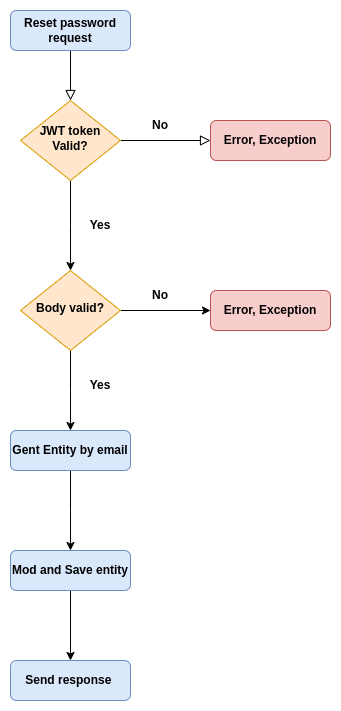

The diagram above was exported from draw.io. Its source (the exported page's mxGraphModel, read from the mxfile embedded in the PNG):
<mxGraphModel dx="2004" dy="1203" grid="1" gridSize="10" guides="1" tooltips="1" connect="1" arrows="1" fold="1" page="1" pageScale="1" pageWidth="827" pageHeight="1169" math="0" shadow="0">
  <root>
    <mxCell id="0" />
    <mxCell id="1" parent="0" />
    <mxCell id="n6IYV7LDI3lr9hLzmZud-1" value="" style="rounded=0;html=1;jettySize=auto;orthogonalLoop=1;fontSize=11;endArrow=block;endFill=0;endSize=8;strokeWidth=1;shadow=0;labelBackgroundColor=none;edgeStyle=orthogonalEdgeStyle;" edge="1" parent="1" source="n6IYV7LDI3lr9hLzmZud-2" target="n6IYV7LDI3lr9hLzmZud-5">
      <mxGeometry relative="1" as="geometry" />
    </mxCell>
    <mxCell id="n6IYV7LDI3lr9hLzmZud-2" value="Reset password request" style="rounded=1;whiteSpace=wrap;html=1;fontSize=12;glass=0;strokeWidth=1;shadow=0;fillColor=#dae8fc;strokeColor=#6c8ebf;fontStyle=1" vertex="1" parent="1">
      <mxGeometry x="160" y="80" width="120" height="40" as="geometry" />
    </mxCell>
    <mxCell id="n6IYV7LDI3lr9hLzmZud-3" value="" style="edgeStyle=orthogonalEdgeStyle;rounded=0;html=1;jettySize=auto;orthogonalLoop=1;fontSize=11;endArrow=block;endFill=0;endSize=8;strokeWidth=1;shadow=0;labelBackgroundColor=none;" edge="1" parent="1" source="n6IYV7LDI3lr9hLzmZud-5" target="n6IYV7LDI3lr9hLzmZud-6">
      <mxGeometry y="10" relative="1" as="geometry">
        <mxPoint as="offset" />
      </mxGeometry>
    </mxCell>
    <mxCell id="n6IYV7LDI3lr9hLzmZud-4" style="edgeStyle=orthogonalEdgeStyle;rounded=0;orthogonalLoop=1;jettySize=auto;html=1;" edge="1" parent="1" source="n6IYV7LDI3lr9hLzmZud-5">
      <mxGeometry relative="1" as="geometry">
        <mxPoint x="220" y="340" as="targetPoint" />
      </mxGeometry>
    </mxCell>
    <mxCell id="n6IYV7LDI3lr9hLzmZud-5" value="JWT token Valid?" style="rhombus;whiteSpace=wrap;html=1;shadow=0;fontFamily=Helvetica;fontSize=12;align=center;strokeWidth=1;spacing=6;spacingTop=-4;fontStyle=1;fillColor=#ffe6cc;strokeColor=#d79b00;" vertex="1" parent="1">
      <mxGeometry x="170" y="170" width="100" height="80" as="geometry" />
    </mxCell>
    <mxCell id="n6IYV7LDI3lr9hLzmZud-6" value="Error, Exception" style="rounded=1;whiteSpace=wrap;html=1;fontSize=12;glass=0;strokeWidth=1;shadow=0;fontStyle=1;fillColor=#f8cecc;strokeColor=#b85450;" vertex="1" parent="1">
      <mxGeometry x="360" y="190" width="120" height="40" as="geometry" />
    </mxCell>
    <mxCell id="n6IYV7LDI3lr9hLzmZud-7" value="No" style="text;html=1;strokeColor=none;fillColor=none;align=center;verticalAlign=middle;whiteSpace=wrap;rounded=0;fontStyle=1" vertex="1" parent="1">
      <mxGeometry x="280" y="180" width="60" height="30" as="geometry" />
    </mxCell>
    <mxCell id="n6IYV7LDI3lr9hLzmZud-8" value="Yes" style="text;html=1;strokeColor=none;fillColor=none;align=center;verticalAlign=middle;whiteSpace=wrap;rounded=0;fontStyle=1" vertex="1" parent="1">
      <mxGeometry x="220" y="280" width="60" height="30" as="geometry" />
    </mxCell>
    <mxCell id="n6IYV7LDI3lr9hLzmZud-24" style="edgeStyle=orthogonalEdgeStyle;rounded=0;orthogonalLoop=1;jettySize=auto;html=1;" edge="1" parent="1" source="n6IYV7LDI3lr9hLzmZud-15">
      <mxGeometry relative="1" as="geometry">
        <mxPoint x="220" y="620" as="targetPoint" />
      </mxGeometry>
    </mxCell>
    <mxCell id="n6IYV7LDI3lr9hLzmZud-15" value="Gent Entity by email" style="rounded=1;whiteSpace=wrap;html=1;fontSize=12;glass=0;strokeWidth=1;shadow=0;fontStyle=1;fillColor=#dae8fc;strokeColor=#6c8ebf;" vertex="1" parent="1">
      <mxGeometry x="160" y="500" width="120" height="40" as="geometry" />
    </mxCell>
    <mxCell id="n6IYV7LDI3lr9hLzmZud-16" value="Send response&amp;nbsp;" style="rounded=1;whiteSpace=wrap;html=1;fontSize=12;glass=0;strokeWidth=1;shadow=0;fontStyle=1;fillColor=#dae8fc;strokeColor=#6c8ebf;" vertex="1" parent="1">
      <mxGeometry x="160" y="730" width="120" height="40" as="geometry" />
    </mxCell>
    <mxCell id="n6IYV7LDI3lr9hLzmZud-18" style="edgeStyle=orthogonalEdgeStyle;rounded=0;orthogonalLoop=1;jettySize=auto;html=1;entryX=0;entryY=0.5;entryDx=0;entryDy=0;" edge="1" parent="1" source="n6IYV7LDI3lr9hLzmZud-20" target="n6IYV7LDI3lr9hLzmZud-21">
      <mxGeometry relative="1" as="geometry" />
    </mxCell>
    <mxCell id="n6IYV7LDI3lr9hLzmZud-19" value="" style="edgeStyle=orthogonalEdgeStyle;rounded=0;orthogonalLoop=1;jettySize=auto;html=1;" edge="1" parent="1" source="n6IYV7LDI3lr9hLzmZud-20">
      <mxGeometry relative="1" as="geometry">
        <mxPoint x="220" y="500" as="targetPoint" />
      </mxGeometry>
    </mxCell>
    <mxCell id="n6IYV7LDI3lr9hLzmZud-20" value="Body valid?" style="rhombus;whiteSpace=wrap;html=1;shadow=0;fontFamily=Helvetica;fontSize=12;align=center;strokeWidth=1;spacing=6;spacingTop=-4;fontStyle=1;fillColor=#ffe6cc;strokeColor=#d79b00;" vertex="1" parent="1">
      <mxGeometry x="170" y="340" width="100" height="80" as="geometry" />
    </mxCell>
    <mxCell id="n6IYV7LDI3lr9hLzmZud-21" value="Error, Exception" style="rounded=1;whiteSpace=wrap;html=1;fontSize=12;glass=0;strokeWidth=1;shadow=0;fontStyle=1;fillColor=#f8cecc;strokeColor=#b85450;" vertex="1" parent="1">
      <mxGeometry x="360" y="360" width="120" height="40" as="geometry" />
    </mxCell>
    <mxCell id="n6IYV7LDI3lr9hLzmZud-22" value="No" style="text;html=1;strokeColor=none;fillColor=none;align=center;verticalAlign=middle;whiteSpace=wrap;rounded=0;fontStyle=1" vertex="1" parent="1">
      <mxGeometry x="280" y="350" width="60" height="30" as="geometry" />
    </mxCell>
    <mxCell id="n6IYV7LDI3lr9hLzmZud-23" value="Yes" style="text;html=1;strokeColor=none;fillColor=none;align=center;verticalAlign=middle;whiteSpace=wrap;rounded=0;fontStyle=1" vertex="1" parent="1">
      <mxGeometry x="220" y="440" width="60" height="30" as="geometry" />
    </mxCell>
    <mxCell id="n6IYV7LDI3lr9hLzmZud-26" style="edgeStyle=orthogonalEdgeStyle;rounded=0;orthogonalLoop=1;jettySize=auto;html=1;entryX=0.5;entryY=0;entryDx=0;entryDy=0;" edge="1" parent="1" source="n6IYV7LDI3lr9hLzmZud-25" target="n6IYV7LDI3lr9hLzmZud-16">
      <mxGeometry relative="1" as="geometry" />
    </mxCell>
    <mxCell id="n6IYV7LDI3lr9hLzmZud-25" value="Mod and Save entity" style="rounded=1;whiteSpace=wrap;html=1;fontSize=12;glass=0;strokeWidth=1;shadow=0;fontStyle=1;fillColor=#dae8fc;strokeColor=#6c8ebf;" vertex="1" parent="1">
      <mxGeometry x="160" y="620" width="120" height="40" as="geometry" />
    </mxCell>
  </root>
</mxGraphModel>